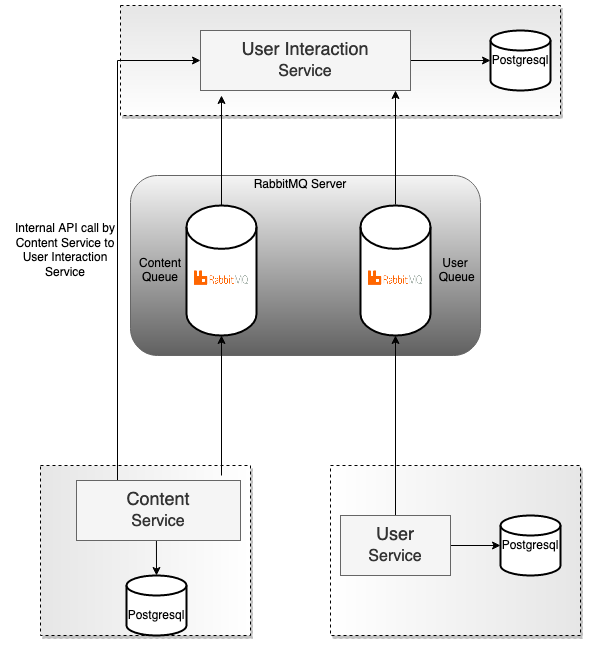

The diagram above was exported from draw.io. Its source (the exported page's mxGraphModel, read from the mxfile embedded in the PNG):
<mxGraphModel dx="1113" dy="753" grid="1" gridSize="10" guides="1" tooltips="1" connect="1" arrows="1" fold="1" page="1" pageScale="1" pageWidth="850" pageHeight="1100" math="0" shadow="0">
  <root>
    <mxCell id="0" />
    <mxCell id="1" parent="0" />
    <mxCell id="sst2-uvpB5Vz1ixTvmLd-20" value="" style="rounded=1;whiteSpace=wrap;html=1;fillColor=#f5f5f5;strokeColor=#666666;fontColor=#333333;gradientColor=#616161;gradientDirection=south;" vertex="1" parent="1">
      <mxGeometry x="360" y="190" width="350" height="180" as="geometry" />
    </mxCell>
    <mxCell id="sst2-uvpB5Vz1ixTvmLd-21" value="RabbitMQ Server" style="text;html=1;strokeColor=none;fillColor=none;align=center;verticalAlign=middle;whiteSpace=wrap;rounded=0;" vertex="1" parent="1">
      <mxGeometry x="450" y="184.39" width="160" height="30" as="geometry" />
    </mxCell>
    <mxCell id="sst2-uvpB5Vz1ixTvmLd-23" value="" style="strokeWidth=2;html=1;shape=mxgraph.flowchart.database;whiteSpace=wrap;rotation=0;" vertex="1" parent="1">
      <mxGeometry x="416" y="220" width="70" height="130" as="geometry" />
    </mxCell>
    <mxCell id="sst2-uvpB5Vz1ixTvmLd-24" value="" style="strokeWidth=2;html=1;shape=mxgraph.flowchart.database;whiteSpace=wrap;rotation=0;" vertex="1" parent="1">
      <mxGeometry x="590" y="220" width="70" height="130" as="geometry" />
    </mxCell>
    <mxCell id="sst2-uvpB5Vz1ixTvmLd-25" value="Content Queue" style="text;html=1;strokeColor=none;fillColor=none;align=center;verticalAlign=middle;whiteSpace=wrap;rounded=0;" vertex="1" parent="1">
      <mxGeometry x="355" y="270" width="70" height="30" as="geometry" />
    </mxCell>
    <mxCell id="sst2-uvpB5Vz1ixTvmLd-27" value="&lt;div&gt;User&lt;/div&gt;&lt;div&gt;&amp;nbsp;Queue&lt;/div&gt;" style="text;html=1;strokeColor=none;fillColor=none;align=center;verticalAlign=middle;whiteSpace=wrap;rounded=0;" vertex="1" parent="1">
      <mxGeometry x="640" y="270" width="90" height="30" as="geometry" />
    </mxCell>
    <mxCell id="sst2-uvpB5Vz1ixTvmLd-28" value="" style="shape=image;imageAspect=0;aspect=fixed;verticalLabelPosition=bottom;verticalAlign=top;image=data:image/png,(base64 omitted: 4620 chars);" vertex="1" parent="1">
      <mxGeometry x="596" y="280" width="58" height="29" as="geometry" />
    </mxCell>
    <mxCell id="sst2-uvpB5Vz1ixTvmLd-29" value="" style="shape=image;imageAspect=0;aspect=fixed;verticalLabelPosition=bottom;verticalAlign=top;image=data:image/png,(base64 omitted: 4620 chars);" vertex="1" parent="1">
      <mxGeometry x="422" y="280" width="58" height="29" as="geometry" />
    </mxCell>
    <mxCell id="sst2-uvpB5Vz1ixTvmLd-43" value="Internal API call by Content Service to User Interaction Service" style="text;html=1;strokeColor=none;fillColor=none;align=center;verticalAlign=middle;whiteSpace=wrap;rounded=0;" vertex="1" parent="1">
      <mxGeometry x="235" y="250" width="120" height="30" as="geometry" />
    </mxCell>
    <mxCell id="sst2-uvpB5Vz1ixTvmLd-50" value="" style="rounded=0;whiteSpace=wrap;html=1;strokeColor=default;fillColor=#E6E6E6;gradientColor=#ffffff;gradientDirection=east;dashed=1;shadow=1;" vertex="1" parent="1">
      <mxGeometry x="270" y="480" width="210" height="170" as="geometry" />
    </mxCell>
    <mxCell id="sst2-uvpB5Vz1ixTvmLd-48" value="" style="strokeWidth=2;html=1;shape=mxgraph.flowchart.database;whiteSpace=wrap;" vertex="1" parent="1">
      <mxGeometry x="356" y="590" width="60" height="60" as="geometry" />
    </mxCell>
    <mxCell id="sst2-uvpB5Vz1ixTvmLd-49" value="Postgresql" style="text;html=1;strokeColor=none;fillColor=none;align=center;verticalAlign=middle;whiteSpace=wrap;rounded=0;" vertex="1" parent="1">
      <mxGeometry x="366" y="615" width="40" height="30" as="geometry" />
    </mxCell>
    <mxCell id="sst2-uvpB5Vz1ixTvmLd-62" value="" style="rounded=0;whiteSpace=wrap;html=1;strokeColor=default;fillColor=#E6E6E6;gradientColor=#FFFFFF;gradientDirection=west;dashed=1;shadow=1;" vertex="1" parent="1">
      <mxGeometry x="560" y="480" width="250" height="170" as="geometry" />
    </mxCell>
    <mxCell id="sst2-uvpB5Vz1ixTvmLd-73" style="edgeStyle=orthogonalEdgeStyle;rounded=0;orthogonalLoop=1;jettySize=auto;html=1;exitX=1;exitY=0.5;exitDx=0;exitDy=0;entryX=0;entryY=0.5;entryDx=0;entryDy=0;entryPerimeter=0;" edge="1" parent="1" source="sst2-uvpB5Vz1ixTvmLd-64" target="sst2-uvpB5Vz1ixTvmLd-65">
      <mxGeometry relative="1" as="geometry" />
    </mxCell>
    <mxCell id="sst2-uvpB5Vz1ixTvmLd-74" style="edgeStyle=orthogonalEdgeStyle;rounded=0;orthogonalLoop=1;jettySize=auto;html=1;exitX=0.5;exitY=0;exitDx=0;exitDy=0;entryX=0.5;entryY=1;entryDx=0;entryDy=0;entryPerimeter=0;" edge="1" parent="1" source="sst2-uvpB5Vz1ixTvmLd-64" target="sst2-uvpB5Vz1ixTvmLd-24">
      <mxGeometry relative="1" as="geometry" />
    </mxCell>
    <mxCell id="sst2-uvpB5Vz1ixTvmLd-64" value="&lt;div&gt;&lt;font style=&quot;font-size: 18px&quot;&gt;User&lt;/font&gt;&lt;/div&gt;&lt;div&gt;&lt;font size=&quot;3&quot;&gt;Service&lt;br&gt;&lt;/font&gt;&lt;/div&gt;" style="rounded=0;whiteSpace=wrap;html=1;gradientDirection=east;fillColor=#f5f5f5;fontColor=#333333;strokeColor=#666666;" vertex="1" parent="1">
      <mxGeometry x="570" y="530" width="110" height="60" as="geometry" />
    </mxCell>
    <mxCell id="sst2-uvpB5Vz1ixTvmLd-65" value="" style="strokeWidth=2;html=1;shape=mxgraph.flowchart.database;whiteSpace=wrap;gradientDirection=east;" vertex="1" parent="1">
      <mxGeometry x="730" y="530" width="60" height="60" as="geometry" />
    </mxCell>
    <mxCell id="sst2-uvpB5Vz1ixTvmLd-70" value="Postgresql" style="text;html=1;strokeColor=none;fillColor=none;align=center;verticalAlign=middle;whiteSpace=wrap;rounded=0;" vertex="1" parent="1">
      <mxGeometry x="740" y="545" width="40" height="30" as="geometry" />
    </mxCell>
    <mxCell id="sst2-uvpB5Vz1ixTvmLd-77" value="" style="rounded=0;whiteSpace=wrap;html=1;strokeColor=default;fillColor=#E6E6E6;gradientColor=#FFFFFF;gradientDirection=south;dashed=1;shadow=1;" vertex="1" parent="1">
      <mxGeometry x="350" y="20" width="440" height="110" as="geometry" />
    </mxCell>
    <mxCell id="sst2-uvpB5Vz1ixTvmLd-79" value="Postgresql" style="strokeWidth=2;html=1;shape=mxgraph.flowchart.database;whiteSpace=wrap;gradientDirection=east;" vertex="1" parent="1">
      <mxGeometry x="720" y="45" width="60" height="60" as="geometry" />
    </mxCell>
    <mxCell id="sst2-uvpB5Vz1ixTvmLd-83" style="edgeStyle=orthogonalEdgeStyle;rounded=0;orthogonalLoop=1;jettySize=auto;html=1;exitX=1;exitY=0.5;exitDx=0;exitDy=0;entryX=0;entryY=0.5;entryDx=0;entryDy=0;entryPerimeter=0;" edge="1" parent="1" source="sst2-uvpB5Vz1ixTvmLd-80" target="sst2-uvpB5Vz1ixTvmLd-79">
      <mxGeometry relative="1" as="geometry" />
    </mxCell>
    <mxCell id="sst2-uvpB5Vz1ixTvmLd-80" value="&lt;div&gt;&lt;font style=&quot;font-size: 14px&quot;&gt;&lt;font style=&quot;font-size: 18px&quot;&gt;User Interaction&lt;/font&gt;&lt;br&gt;&lt;/font&gt;&lt;/div&gt;&lt;div&gt;&lt;font size=&quot;3&quot;&gt;Service&lt;br&gt;&lt;/font&gt;&lt;/div&gt;" style="rounded=0;whiteSpace=wrap;html=1;gradientDirection=east;fillColor=#f5f5f5;fontColor=#333333;strokeColor=#666666;" vertex="1" parent="1">
      <mxGeometry x="430" y="45" width="210" height="60" as="geometry" />
    </mxCell>
    <mxCell id="sst2-uvpB5Vz1ixTvmLd-81" style="edgeStyle=orthogonalEdgeStyle;rounded=0;orthogonalLoop=1;jettySize=auto;html=1;exitX=0.5;exitY=0;exitDx=0;exitDy=0;exitPerimeter=0;" edge="1" parent="1" source="sst2-uvpB5Vz1ixTvmLd-23">
      <mxGeometry relative="1" as="geometry">
        <mxPoint x="451" y="110" as="targetPoint" />
      </mxGeometry>
    </mxCell>
    <mxCell id="sst2-uvpB5Vz1ixTvmLd-82" style="edgeStyle=orthogonalEdgeStyle;rounded=0;orthogonalLoop=1;jettySize=auto;html=1;" edge="1" parent="1">
      <mxGeometry relative="1" as="geometry">
        <mxPoint x="625" y="219" as="sourcePoint" />
        <mxPoint x="625" y="105" as="targetPoint" />
        <Array as="points">
          <mxPoint x="625" y="219" />
          <mxPoint x="625" y="105" />
        </Array>
      </mxGeometry>
    </mxCell>
    <mxCell id="sst2-uvpB5Vz1ixTvmLd-85" style="edgeStyle=orthogonalEdgeStyle;rounded=0;orthogonalLoop=1;jettySize=auto;html=1;exitX=0.25;exitY=0;exitDx=0;exitDy=0;entryX=0;entryY=0.5;entryDx=0;entryDy=0;" edge="1" parent="1" source="sst2-uvpB5Vz1ixTvmLd-84" target="sst2-uvpB5Vz1ixTvmLd-80">
      <mxGeometry relative="1" as="geometry" />
    </mxCell>
    <mxCell id="sst2-uvpB5Vz1ixTvmLd-88" style="edgeStyle=orthogonalEdgeStyle;rounded=0;orthogonalLoop=1;jettySize=auto;html=1;entryX=0.5;entryY=1;entryDx=0;entryDy=0;entryPerimeter=0;" edge="1" parent="1" target="sst2-uvpB5Vz1ixTvmLd-23">
      <mxGeometry relative="1" as="geometry">
        <mxPoint x="451" y="490" as="sourcePoint" />
      </mxGeometry>
    </mxCell>
    <mxCell id="sst2-uvpB5Vz1ixTvmLd-89" style="edgeStyle=orthogonalEdgeStyle;rounded=0;orthogonalLoop=1;jettySize=auto;html=1;exitX=0.5;exitY=1;exitDx=0;exitDy=0;entryX=0.5;entryY=0;entryDx=0;entryDy=0;entryPerimeter=0;" edge="1" parent="1" source="sst2-uvpB5Vz1ixTvmLd-84" target="sst2-uvpB5Vz1ixTvmLd-48">
      <mxGeometry relative="1" as="geometry" />
    </mxCell>
    <mxCell id="sst2-uvpB5Vz1ixTvmLd-84" value="&lt;div&gt;&lt;font style=&quot;font-size: 18px&quot;&gt;Content&lt;/font&gt;&lt;/div&gt;&lt;div&gt;&lt;font size=&quot;3&quot;&gt;Service&lt;/font&gt;&lt;br&gt;&lt;/div&gt;" style="rounded=0;whiteSpace=wrap;html=1;gradientDirection=east;fillColor=#f5f5f5;fontColor=#333333;strokeColor=#666666;" vertex="1" parent="1">
      <mxGeometry x="306" y="495" width="164" height="60" as="geometry" />
    </mxCell>
  </root>
</mxGraphModel>